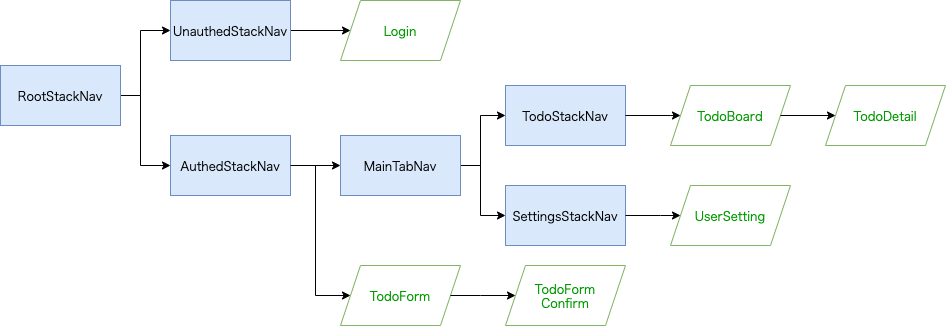

The diagram above was exported from draw.io. Its source (the exported page's mxGraphModel, read from the mxfile embedded in the PNG):
<mxGraphModel dx="1186" dy="739" grid="1" gridSize="10" guides="1" tooltips="1" connect="1" arrows="1" fold="1" page="1" pageScale="1" pageWidth="1169" pageHeight="827" math="0" shadow="0">
  <root>
    <mxCell id="0" />
    <mxCell id="1" parent="0" />
    <mxCell id="fcWXN5Bw-DWQzNCMhlMt-3" style="edgeStyle=orthogonalEdgeStyle;rounded=0;orthogonalLoop=1;jettySize=auto;html=1;entryX=0;entryY=0.5;entryDx=0;entryDy=0;fontFamily=Garamond;" parent="1" source="fcWXN5Bw-DWQzNCMhlMt-4" target="fcWXN5Bw-DWQzNCMhlMt-10" edge="1">
      <mxGeometry relative="1" as="geometry">
        <mxPoint x="370" y="510" as="targetPoint" />
      </mxGeometry>
    </mxCell>
    <mxCell id="fcWXN5Bw-DWQzNCMhlMt-4" value="UnauthedStackNav" style="rounded=0;whiteSpace=wrap;html=1;fillColor=#dae8fc;fontFamily=Garamond;strokeColor=#6C8EBF;" parent="1" vertex="1">
      <mxGeometry x="190" y="435" width="120" height="60" as="geometry" />
    </mxCell>
    <mxCell id="fcWXN5Bw-DWQzNCMhlMt-5" style="edgeStyle=orthogonalEdgeStyle;rounded=0;orthogonalLoop=1;jettySize=auto;html=1;entryX=0;entryY=0.5;entryDx=0;entryDy=0;fontFamily=Garamond;" parent="1" source="fcWXN5Bw-DWQzNCMhlMt-7" target="fcWXN5Bw-DWQzNCMhlMt-4" edge="1">
      <mxGeometry relative="1" as="geometry">
        <Array as="points">
          <mxPoint x="160" y="530" />
          <mxPoint x="160" y="465" />
        </Array>
      </mxGeometry>
    </mxCell>
    <mxCell id="fcWXN5Bw-DWQzNCMhlMt-6" style="edgeStyle=orthogonalEdgeStyle;rounded=0;orthogonalLoop=1;jettySize=auto;html=1;fontFamily=Garamond;entryX=0;entryY=0.5;entryDx=0;entryDy=0;" parent="1" source="fcWXN5Bw-DWQzNCMhlMt-7" target="fcWXN5Bw-DWQzNCMhlMt-8" edge="1">
      <mxGeometry relative="1" as="geometry">
        <Array as="points">
          <mxPoint x="160" y="530" />
          <mxPoint x="160" y="600" />
        </Array>
        <mxPoint x="210" y="600" as="targetPoint" />
      </mxGeometry>
    </mxCell>
    <mxCell id="fcWXN5Bw-DWQzNCMhlMt-7" value="RootStackNav" style="rounded=0;whiteSpace=wrap;html=1;fontFamily=Garamond;fillColor=#dae8fc;strokeColor=#FF6666;" parent="1" vertex="1">
      <mxGeometry x="20" y="500" width="120" height="60" as="geometry" />
    </mxCell>
    <mxCell id="fcWXN5Bw-DWQzNCMhlMt-8" value="AuthedStackNav" style="rounded=0;whiteSpace=wrap;html=1;fillColor=#dae8fc;fontFamily=Garamond;strokeColor=#FF6666;" parent="1" vertex="1">
      <mxGeometry x="190" y="570" width="120" height="60" as="geometry" />
    </mxCell>
    <mxCell id="fcWXN5Bw-DWQzNCMhlMt-9" style="edgeStyle=orthogonalEdgeStyle;rounded=0;orthogonalLoop=1;jettySize=auto;html=1;fontFamily=Garamond;exitX=1;exitY=0.5;exitDx=0;exitDy=0;entryX=0;entryY=0.5;entryDx=0;entryDy=0;" parent="1" source="fcWXN5Bw-DWQzNCMhlMt-8" target="fcWXN5Bw-DWQzNCMhlMt-14" edge="1">
      <mxGeometry relative="1" as="geometry">
        <mxPoint x="320" y="475" as="sourcePoint" />
        <mxPoint x="330" y="550" as="targetPoint" />
      </mxGeometry>
    </mxCell>
    <mxCell id="fcWXN5Bw-DWQzNCMhlMt-10" value="&lt;font color=&quot;#009900&quot;&gt;Login&lt;/font&gt;" style="shape=parallelogram;perimeter=parallelogramPerimeter;whiteSpace=wrap;html=1;fixedSize=1;strokeColor=#82b366;fillColor=#FFFFFF;fontFamily=Garamond;" parent="1" vertex="1">
      <mxGeometry x="360" y="435" width="120" height="60" as="geometry" />
    </mxCell>
    <mxCell id="fcWXN5Bw-DWQzNCMhlMt-11" value="&lt;font color=&quot;#009900&quot;&gt;UserSetting&lt;/font&gt;" style="shape=parallelogram;perimeter=parallelogramPerimeter;whiteSpace=wrap;html=1;fixedSize=1;fillColor=#FFFFFF;fontFamily=Garamond;strokeColor=#82B366;" parent="1" vertex="1">
      <mxGeometry x="690" y="620" width="120" height="60" as="geometry" />
    </mxCell>
    <mxCell id="fcWXN5Bw-DWQzNCMhlMt-14" value="MainTabNav" style="rounded=0;whiteSpace=wrap;html=1;fillColor=#dae8fc;fontFamily=Garamond;strokeColor=#FF6666;" parent="1" vertex="1">
      <mxGeometry x="360" y="570" width="120" height="60" as="geometry" />
    </mxCell>
    <mxCell id="fcWXN5Bw-DWQzNCMhlMt-15" value="TodoStackNav" style="rounded=0;whiteSpace=wrap;html=1;fillColor=#dae8fc;fontFamily=Garamond;strokeColor=#6C8EBF;" parent="1" vertex="1">
      <mxGeometry x="525" y="520" width="120" height="60" as="geometry" />
    </mxCell>
    <mxCell id="fcWXN5Bw-DWQzNCMhlMt-16" value="SettingsStackNav" style="rounded=0;whiteSpace=wrap;html=1;fillColor=#dae8fc;fontFamily=Garamond;strokeColor=#6C8EBF;" parent="1" vertex="1">
      <mxGeometry x="525" y="620" width="120" height="60" as="geometry" />
    </mxCell>
    <mxCell id="fcWXN5Bw-DWQzNCMhlMt-17" style="edgeStyle=orthogonalEdgeStyle;rounded=0;orthogonalLoop=1;jettySize=auto;html=1;fontFamily=Garamond;exitX=1;exitY=0.5;exitDx=0;exitDy=0;entryX=0;entryY=0.5;entryDx=0;entryDy=0;" parent="1" source="fcWXN5Bw-DWQzNCMhlMt-14" target="fcWXN5Bw-DWQzNCMhlMt-15" edge="1">
      <mxGeometry relative="1" as="geometry">
        <mxPoint x="320" y="610" as="sourcePoint" />
        <mxPoint x="370" y="610" as="targetPoint" />
        <Array as="points">
          <mxPoint x="500" y="600" />
          <mxPoint x="500" y="550" />
        </Array>
      </mxGeometry>
    </mxCell>
    <mxCell id="fcWXN5Bw-DWQzNCMhlMt-18" style="edgeStyle=orthogonalEdgeStyle;rounded=0;orthogonalLoop=1;jettySize=auto;html=1;fontFamily=Garamond;exitX=1;exitY=0.5;exitDx=0;exitDy=0;entryX=0;entryY=0.5;entryDx=0;entryDy=0;" parent="1" source="fcWXN5Bw-DWQzNCMhlMt-14" target="fcWXN5Bw-DWQzNCMhlMt-16" edge="1">
      <mxGeometry relative="1" as="geometry">
        <mxPoint x="490" y="610" as="sourcePoint" />
        <mxPoint x="520" y="650" as="targetPoint" />
        <Array as="points">
          <mxPoint x="500" y="600" />
          <mxPoint x="500" y="650" />
        </Array>
      </mxGeometry>
    </mxCell>
    <mxCell id="fcWXN5Bw-DWQzNCMhlMt-19" value="&lt;font color=&quot;#009900&quot;&gt;TodoBoard&lt;/font&gt;" style="shape=parallelogram;perimeter=parallelogramPerimeter;whiteSpace=wrap;html=1;fixedSize=1;fillColor=#FFFFFF;fontFamily=Garamond;strokeColor=#82B366;" parent="1" vertex="1">
      <mxGeometry x="690" y="520" width="120" height="60" as="geometry" />
    </mxCell>
    <mxCell id="fcWXN5Bw-DWQzNCMhlMt-21" style="edgeStyle=orthogonalEdgeStyle;rounded=0;orthogonalLoop=1;jettySize=auto;html=1;fontFamily=Garamond;exitX=1;exitY=0.5;exitDx=0;exitDy=0;entryX=0;entryY=0.5;entryDx=0;entryDy=0;" parent="1" source="fcWXN5Bw-DWQzNCMhlMt-15" target="fcWXN5Bw-DWQzNCMhlMt-19" edge="1">
      <mxGeometry relative="1" as="geometry">
        <mxPoint x="490" y="610" as="sourcePoint" />
        <mxPoint x="535" y="560" as="targetPoint" />
        <Array as="points">
          <mxPoint x="690" y="550" />
          <mxPoint x="690" y="550" />
        </Array>
      </mxGeometry>
    </mxCell>
    <mxCell id="fcWXN5Bw-DWQzNCMhlMt-22" style="edgeStyle=orthogonalEdgeStyle;rounded=0;orthogonalLoop=1;jettySize=auto;html=1;fontFamily=Garamond;exitX=1;exitY=0.5;exitDx=0;exitDy=0;entryX=0;entryY=0.5;entryDx=0;entryDy=0;" parent="1" source="fcWXN5Bw-DWQzNCMhlMt-16" target="fcWXN5Bw-DWQzNCMhlMt-11" edge="1">
      <mxGeometry relative="1" as="geometry">
        <mxPoint x="655" y="560" as="sourcePoint" />
        <mxPoint x="710" y="560" as="targetPoint" />
        <Array as="points">
          <mxPoint x="680" y="650" />
          <mxPoint x="680" y="650" />
        </Array>
      </mxGeometry>
    </mxCell>
    <mxCell id="CBi27hyvc0QR8119CPu--39" value="RootStackNav" style="rounded=0;whiteSpace=wrap;html=1;fontFamily=Garamond;fillColor=#dae8fc;strokeColor=#FF6666;" parent="1" vertex="1">
      <mxGeometry x="20" y="500" width="120" height="60" as="geometry" />
    </mxCell>
    <mxCell id="CBi27hyvc0QR8119CPu--40" value="AuthedStackNav" style="rounded=0;whiteSpace=wrap;html=1;fillColor=#dae8fc;fontFamily=Garamond;strokeColor=#FF6666;" parent="1" vertex="1">
      <mxGeometry x="190" y="570" width="120" height="60" as="geometry" />
    </mxCell>
    <mxCell id="CBi27hyvc0QR8119CPu--41" value="MainTabNav" style="rounded=0;whiteSpace=wrap;html=1;fillColor=#dae8fc;fontFamily=Garamond;strokeColor=#FF6666;" parent="1" vertex="1">
      <mxGeometry x="360" y="570" width="120" height="60" as="geometry" />
    </mxCell>
    <mxCell id="CBi27hyvc0QR8119CPu--42" value="RootStackNav" style="rounded=0;whiteSpace=wrap;html=1;fontFamily=Garamond;fillColor=#dae8fc;strokeColor=#6C8EBF;" parent="1" vertex="1">
      <mxGeometry x="20" y="500" width="120" height="60" as="geometry" />
    </mxCell>
    <mxCell id="CBi27hyvc0QR8119CPu--43" value="AuthedStackNav" style="rounded=0;whiteSpace=wrap;html=1;fillColor=#dae8fc;fontFamily=Garamond;strokeColor=#6C8EBF;" parent="1" vertex="1">
      <mxGeometry x="190" y="570" width="120" height="60" as="geometry" />
    </mxCell>
    <mxCell id="CBi27hyvc0QR8119CPu--44" value="MainTabNav" style="rounded=0;whiteSpace=wrap;html=1;fillColor=#dae8fc;fontFamily=Garamond;strokeColor=#6C8EBF;" parent="1" vertex="1">
      <mxGeometry x="360" y="570" width="120" height="60" as="geometry" />
    </mxCell>
    <mxCell id="CBi27hyvc0QR8119CPu--45" value="&lt;font color=&quot;#009900&quot;&gt;TodoForm&lt;/font&gt;" style="shape=parallelogram;perimeter=parallelogramPerimeter;whiteSpace=wrap;html=1;fixedSize=1;fontFamily=Garamond;strokeColor=#82b366;" parent="1" vertex="1">
      <mxGeometry x="360" y="700" width="120" height="60" as="geometry" />
    </mxCell>
    <mxCell id="CBi27hyvc0QR8119CPu--49" style="edgeStyle=orthogonalEdgeStyle;rounded=0;orthogonalLoop=1;jettySize=auto;html=1;entryX=0;entryY=0.5;entryDx=0;entryDy=0;fontFamily=Garamond;exitX=1;exitY=0.5;exitDx=0;exitDy=0;" parent="1" source="CBi27hyvc0QR8119CPu--43" target="CBi27hyvc0QR8119CPu--45" edge="1">
      <mxGeometry relative="1" as="geometry">
        <mxPoint x="370" y="680" as="targetPoint" />
        <mxPoint x="308" y="604" as="sourcePoint" />
        <Array as="points">
          <mxPoint x="335" y="600" />
          <mxPoint x="335" y="730" />
        </Array>
      </mxGeometry>
    </mxCell>
    <mxCell id="JB33BpdPLtglcbbZaHTi-1" value="&lt;font color=&quot;#009900&quot;&gt;TodoForm&lt;br&gt;Confirm&lt;br&gt;&lt;/font&gt;" style="shape=parallelogram;perimeter=parallelogramPerimeter;whiteSpace=wrap;html=1;fixedSize=1;fontFamily=Garamond;strokeColor=#82b366;" vertex="1" parent="1">
      <mxGeometry x="525" y="700" width="120" height="60" as="geometry" />
    </mxCell>
    <mxCell id="JB33BpdPLtglcbbZaHTi-2" style="edgeStyle=orthogonalEdgeStyle;rounded=0;orthogonalLoop=1;jettySize=auto;html=1;fontFamily=Garamond;exitX=1;exitY=0.5;exitDx=0;exitDy=0;entryX=0;entryY=0.5;entryDx=0;entryDy=0;" edge="1" parent="1" source="CBi27hyvc0QR8119CPu--45" target="JB33BpdPLtglcbbZaHTi-1">
      <mxGeometry relative="1" as="geometry">
        <mxPoint x="655" y="700" as="sourcePoint" />
        <mxPoint x="710" y="700" as="targetPoint" />
        <Array as="points">
          <mxPoint x="500" y="730" />
          <mxPoint x="500" y="730" />
        </Array>
      </mxGeometry>
    </mxCell>
    <mxCell id="JB33BpdPLtglcbbZaHTi-3" value="&lt;font color=&quot;#009900&quot;&gt;TodoDetail&lt;/font&gt;" style="shape=parallelogram;perimeter=parallelogramPerimeter;whiteSpace=wrap;html=1;fixedSize=1;fillColor=#FFFFFF;fontFamily=Garamond;strokeColor=#82B366;" vertex="1" parent="1">
      <mxGeometry x="845" y="520" width="120" height="60" as="geometry" />
    </mxCell>
    <mxCell id="JB33BpdPLtglcbbZaHTi-4" style="edgeStyle=orthogonalEdgeStyle;rounded=0;orthogonalLoop=1;jettySize=auto;html=1;fontFamily=Garamond;exitX=1;exitY=0.5;exitDx=0;exitDy=0;entryX=0;entryY=0.5;entryDx=0;entryDy=0;" edge="1" parent="1" target="JB33BpdPLtglcbbZaHTi-3" source="fcWXN5Bw-DWQzNCMhlMt-19">
      <mxGeometry relative="1" as="geometry">
        <mxPoint x="800" y="550" as="sourcePoint" />
        <mxPoint x="690" y="560" as="targetPoint" />
        <Array as="points" />
      </mxGeometry>
    </mxCell>
  </root>
</mxGraphModel>